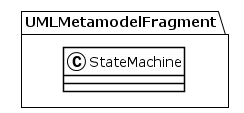

The diagram above was rendered by PlantUML. Its source (embedded in the PNG):
@startuml
!theme plain
package UMLMetamodelFragment {
class StateMachine {
}
}
@enduml